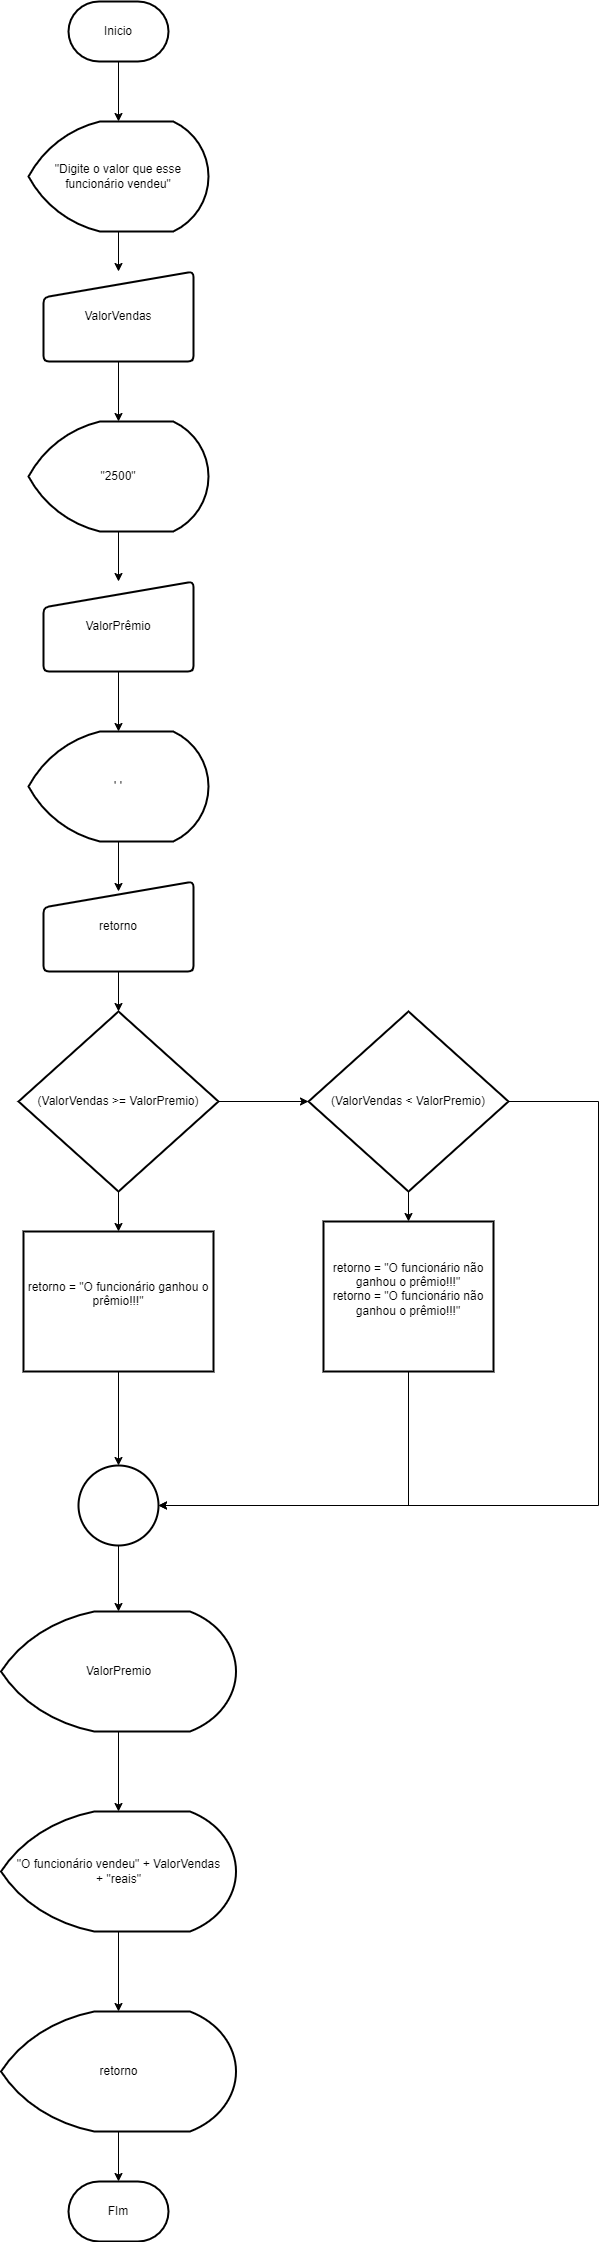

The diagram above was exported from draw.io. Its source (the exported page's mxGraphModel, read from the mxfile embedded in the PNG):
<mxGraphModel dx="1114" dy="610" grid="1" gridSize="10" guides="1" tooltips="1" connect="1" arrows="1" fold="1" page="1" pageScale="1" pageWidth="827" pageHeight="1169" math="0" shadow="0">
  <root>
    <mxCell id="0" />
    <mxCell id="1" parent="0" />
    <mxCell id="mGazFPkEP45L61kAsRwW-38" style="edgeStyle=orthogonalEdgeStyle;rounded=0;orthogonalLoop=1;jettySize=auto;html=1;" edge="1" parent="1" source="mGazFPkEP45L61kAsRwW-1" target="mGazFPkEP45L61kAsRwW-3">
      <mxGeometry relative="1" as="geometry" />
    </mxCell>
    <mxCell id="mGazFPkEP45L61kAsRwW-1" value="Inicio" style="strokeWidth=2;html=1;shape=mxgraph.flowchart.terminator;whiteSpace=wrap;" vertex="1" parent="1">
      <mxGeometry x="360" y="290" width="100" height="60" as="geometry" />
    </mxCell>
    <mxCell id="mGazFPkEP45L61kAsRwW-2" value="FIm" style="strokeWidth=2;html=1;shape=mxgraph.flowchart.terminator;whiteSpace=wrap;" vertex="1" parent="1">
      <mxGeometry x="360" y="2470" width="100" height="60" as="geometry" />
    </mxCell>
    <mxCell id="mGazFPkEP45L61kAsRwW-39" style="edgeStyle=orthogonalEdgeStyle;rounded=0;orthogonalLoop=1;jettySize=auto;html=1;entryX=0.5;entryY=0;entryDx=0;entryDy=0;" edge="1" parent="1" source="mGazFPkEP45L61kAsRwW-3" target="mGazFPkEP45L61kAsRwW-4">
      <mxGeometry relative="1" as="geometry" />
    </mxCell>
    <mxCell id="mGazFPkEP45L61kAsRwW-3" value="&lt;div&gt;&lt;br&gt;&lt;/div&gt;&lt;div&gt;&quot;Digite o valor que esse funcionário vendeu&quot;&lt;/div&gt;&lt;div&gt;&lt;br&gt;&lt;/div&gt;" style="strokeWidth=2;html=1;shape=mxgraph.flowchart.display;whiteSpace=wrap;" vertex="1" parent="1">
      <mxGeometry x="320" y="410" width="180" height="110" as="geometry" />
    </mxCell>
    <mxCell id="mGazFPkEP45L61kAsRwW-4" value="ValorVendas" style="html=1;strokeWidth=2;shape=manualInput;whiteSpace=wrap;rounded=1;size=26;arcSize=11;" vertex="1" parent="1">
      <mxGeometry x="335" y="560" width="150" height="90" as="geometry" />
    </mxCell>
    <mxCell id="mGazFPkEP45L61kAsRwW-41" style="edgeStyle=orthogonalEdgeStyle;rounded=0;orthogonalLoop=1;jettySize=auto;html=1;entryX=0.5;entryY=0;entryDx=0;entryDy=0;" edge="1" parent="1" source="mGazFPkEP45L61kAsRwW-5" target="mGazFPkEP45L61kAsRwW-6">
      <mxGeometry relative="1" as="geometry" />
    </mxCell>
    <mxCell id="mGazFPkEP45L61kAsRwW-5" value="&quot;2500&quot;" style="strokeWidth=2;html=1;shape=mxgraph.flowchart.display;whiteSpace=wrap;" vertex="1" parent="1">
      <mxGeometry x="320" y="710" width="180" height="110" as="geometry" />
    </mxCell>
    <mxCell id="mGazFPkEP45L61kAsRwW-6" value="ValorPrêmio" style="html=1;strokeWidth=2;shape=manualInput;whiteSpace=wrap;rounded=1;size=26;arcSize=11;" vertex="1" parent="1">
      <mxGeometry x="335" y="870" width="150" height="90" as="geometry" />
    </mxCell>
    <mxCell id="mGazFPkEP45L61kAsRwW-7" value="' '" style="strokeWidth=2;html=1;shape=mxgraph.flowchart.display;whiteSpace=wrap;" vertex="1" parent="1">
      <mxGeometry x="320" y="1020" width="180" height="110" as="geometry" />
    </mxCell>
    <mxCell id="mGazFPkEP45L61kAsRwW-8" value="retorno" style="html=1;strokeWidth=2;shape=manualInput;whiteSpace=wrap;rounded=1;size=26;arcSize=11;" vertex="1" parent="1">
      <mxGeometry x="335" y="1170" width="150" height="90" as="geometry" />
    </mxCell>
    <mxCell id="mGazFPkEP45L61kAsRwW-18" value="" style="edgeStyle=orthogonalEdgeStyle;rounded=0;orthogonalLoop=1;jettySize=auto;html=1;" edge="1" parent="1" source="mGazFPkEP45L61kAsRwW-9" target="mGazFPkEP45L61kAsRwW-17">
      <mxGeometry relative="1" as="geometry" />
    </mxCell>
    <mxCell id="mGazFPkEP45L61kAsRwW-23" value="" style="edgeStyle=orthogonalEdgeStyle;rounded=0;orthogonalLoop=1;jettySize=auto;html=1;" edge="1" parent="1" source="mGazFPkEP45L61kAsRwW-9" target="mGazFPkEP45L61kAsRwW-22">
      <mxGeometry relative="1" as="geometry" />
    </mxCell>
    <mxCell id="mGazFPkEP45L61kAsRwW-9" value="(ValorVendas &gt;= ValorPremio)" style="strokeWidth=2;html=1;shape=mxgraph.flowchart.decision;whiteSpace=wrap;" vertex="1" parent="1">
      <mxGeometry x="310" y="1300" width="200" height="180" as="geometry" />
    </mxCell>
    <mxCell id="mGazFPkEP45L61kAsRwW-30" style="edgeStyle=orthogonalEdgeStyle;rounded=0;orthogonalLoop=1;jettySize=auto;html=1;" edge="1" parent="1" source="mGazFPkEP45L61kAsRwW-17" target="mGazFPkEP45L61kAsRwW-28">
      <mxGeometry relative="1" as="geometry" />
    </mxCell>
    <mxCell id="mGazFPkEP45L61kAsRwW-17" value="&lt;div&gt;retorno = &quot;O funcionário ganhou o prêmio!!!&quot;&lt;/div&gt;&lt;div&gt;&lt;br&gt;&lt;/div&gt;" style="whiteSpace=wrap;html=1;strokeWidth=2;" vertex="1" parent="1">
      <mxGeometry x="315" y="1520" width="190" height="140" as="geometry" />
    </mxCell>
    <mxCell id="mGazFPkEP45L61kAsRwW-25" value="" style="edgeStyle=orthogonalEdgeStyle;rounded=0;orthogonalLoop=1;jettySize=auto;html=1;" edge="1" parent="1" source="mGazFPkEP45L61kAsRwW-22" target="mGazFPkEP45L61kAsRwW-24">
      <mxGeometry relative="1" as="geometry" />
    </mxCell>
    <mxCell id="mGazFPkEP45L61kAsRwW-31" style="edgeStyle=orthogonalEdgeStyle;rounded=0;orthogonalLoop=1;jettySize=auto;html=1;entryX=1;entryY=0.5;entryDx=0;entryDy=0;" edge="1" parent="1" source="mGazFPkEP45L61kAsRwW-22" target="mGazFPkEP45L61kAsRwW-28">
      <mxGeometry relative="1" as="geometry">
        <Array as="points">
          <mxPoint x="890" y="1390" />
          <mxPoint x="890" y="1794" />
        </Array>
      </mxGeometry>
    </mxCell>
    <mxCell id="mGazFPkEP45L61kAsRwW-22" value="(ValorVendas &amp;lt; ValorPremio)" style="strokeWidth=2;html=1;shape=mxgraph.flowchart.decision;whiteSpace=wrap;" vertex="1" parent="1">
      <mxGeometry x="600" y="1300" width="200" height="180" as="geometry" />
    </mxCell>
    <mxCell id="mGazFPkEP45L61kAsRwW-29" value="" style="edgeStyle=orthogonalEdgeStyle;rounded=0;orthogonalLoop=1;jettySize=auto;html=1;" edge="1" parent="1" source="mGazFPkEP45L61kAsRwW-24" target="mGazFPkEP45L61kAsRwW-28">
      <mxGeometry relative="1" as="geometry">
        <Array as="points">
          <mxPoint x="700" y="1794" />
        </Array>
      </mxGeometry>
    </mxCell>
    <mxCell id="mGazFPkEP45L61kAsRwW-24" value="&lt;div&gt;retorno = &quot;O funcionário não ganhou o prêmio!!!&quot;&lt;/div&gt;&lt;div&gt;retorno = &quot;O funcionário não ganhou o prêmio!!!&quot;&lt;/div&gt;&lt;div&gt;&lt;br&gt;&lt;/div&gt;" style="whiteSpace=wrap;html=1;strokeWidth=2;" vertex="1" parent="1">
      <mxGeometry x="615" y="1510" width="170" height="150" as="geometry" />
    </mxCell>
    <mxCell id="mGazFPkEP45L61kAsRwW-26" style="edgeStyle=orthogonalEdgeStyle;rounded=0;orthogonalLoop=1;jettySize=auto;html=1;exitX=0.5;exitY=1;exitDx=0;exitDy=0;" edge="1" parent="1" source="mGazFPkEP45L61kAsRwW-24" target="mGazFPkEP45L61kAsRwW-24">
      <mxGeometry relative="1" as="geometry" />
    </mxCell>
    <mxCell id="mGazFPkEP45L61kAsRwW-27" style="edgeStyle=orthogonalEdgeStyle;rounded=0;orthogonalLoop=1;jettySize=auto;html=1;exitX=0.5;exitY=1;exitDx=0;exitDy=0;" edge="1" parent="1" source="mGazFPkEP45L61kAsRwW-24" target="mGazFPkEP45L61kAsRwW-24">
      <mxGeometry relative="1" as="geometry" />
    </mxCell>
    <mxCell id="mGazFPkEP45L61kAsRwW-28" value="" style="ellipse;whiteSpace=wrap;html=1;strokeWidth=2;" vertex="1" parent="1">
      <mxGeometry x="370" y="1754" width="80" height="80" as="geometry" />
    </mxCell>
    <mxCell id="mGazFPkEP45L61kAsRwW-34" value="" style="edgeStyle=orthogonalEdgeStyle;rounded=0;orthogonalLoop=1;jettySize=auto;html=1;" edge="1" parent="1" source="mGazFPkEP45L61kAsRwW-32" target="mGazFPkEP45L61kAsRwW-33">
      <mxGeometry relative="1" as="geometry" />
    </mxCell>
    <mxCell id="mGazFPkEP45L61kAsRwW-32" value="ValorPremio" style="strokeWidth=2;html=1;shape=mxgraph.flowchart.display;whiteSpace=wrap;" vertex="1" parent="1">
      <mxGeometry x="292.5" y="1900" width="235" height="120" as="geometry" />
    </mxCell>
    <mxCell id="mGazFPkEP45L61kAsRwW-36" value="" style="edgeStyle=orthogonalEdgeStyle;rounded=0;orthogonalLoop=1;jettySize=auto;html=1;" edge="1" parent="1" source="mGazFPkEP45L61kAsRwW-33" target="mGazFPkEP45L61kAsRwW-35">
      <mxGeometry relative="1" as="geometry" />
    </mxCell>
    <mxCell id="mGazFPkEP45L61kAsRwW-33" value="&quot;O funcionário vendeu&quot; + ValorVendas&lt;br&gt;+ &quot;reais&quot;" style="strokeWidth=2;html=1;shape=mxgraph.flowchart.display;whiteSpace=wrap;" vertex="1" parent="1">
      <mxGeometry x="292.5" y="2100" width="235" height="120" as="geometry" />
    </mxCell>
    <mxCell id="mGazFPkEP45L61kAsRwW-35" value="retorno" style="strokeWidth=2;html=1;shape=mxgraph.flowchart.display;whiteSpace=wrap;" vertex="1" parent="1">
      <mxGeometry x="292.5" y="2300" width="235" height="120" as="geometry" />
    </mxCell>
    <mxCell id="mGazFPkEP45L61kAsRwW-37" style="edgeStyle=orthogonalEdgeStyle;rounded=0;orthogonalLoop=1;jettySize=auto;html=1;entryX=0.5;entryY=0;entryDx=0;entryDy=0;entryPerimeter=0;" edge="1" parent="1" source="mGazFPkEP45L61kAsRwW-28" target="mGazFPkEP45L61kAsRwW-32">
      <mxGeometry relative="1" as="geometry" />
    </mxCell>
    <mxCell id="mGazFPkEP45L61kAsRwW-40" style="edgeStyle=orthogonalEdgeStyle;rounded=0;orthogonalLoop=1;jettySize=auto;html=1;entryX=0.5;entryY=0;entryDx=0;entryDy=0;entryPerimeter=0;" edge="1" parent="1" source="mGazFPkEP45L61kAsRwW-4" target="mGazFPkEP45L61kAsRwW-5">
      <mxGeometry relative="1" as="geometry" />
    </mxCell>
    <mxCell id="mGazFPkEP45L61kAsRwW-42" style="edgeStyle=orthogonalEdgeStyle;rounded=0;orthogonalLoop=1;jettySize=auto;html=1;entryX=0.5;entryY=0;entryDx=0;entryDy=0;entryPerimeter=0;" edge="1" parent="1" source="mGazFPkEP45L61kAsRwW-6" target="mGazFPkEP45L61kAsRwW-7">
      <mxGeometry relative="1" as="geometry" />
    </mxCell>
    <mxCell id="mGazFPkEP45L61kAsRwW-43" style="edgeStyle=orthogonalEdgeStyle;rounded=0;orthogonalLoop=1;jettySize=auto;html=1;entryX=0.5;entryY=0.111;entryDx=0;entryDy=0;entryPerimeter=0;" edge="1" parent="1" source="mGazFPkEP45L61kAsRwW-7" target="mGazFPkEP45L61kAsRwW-8">
      <mxGeometry relative="1" as="geometry" />
    </mxCell>
    <mxCell id="mGazFPkEP45L61kAsRwW-44" style="edgeStyle=orthogonalEdgeStyle;rounded=0;orthogonalLoop=1;jettySize=auto;html=1;entryX=0.5;entryY=0;entryDx=0;entryDy=0;entryPerimeter=0;" edge="1" parent="1" source="mGazFPkEP45L61kAsRwW-8" target="mGazFPkEP45L61kAsRwW-9">
      <mxGeometry relative="1" as="geometry" />
    </mxCell>
    <mxCell id="mGazFPkEP45L61kAsRwW-45" style="edgeStyle=orthogonalEdgeStyle;rounded=0;orthogonalLoop=1;jettySize=auto;html=1;entryX=0.5;entryY=0;entryDx=0;entryDy=0;entryPerimeter=0;" edge="1" parent="1" source="mGazFPkEP45L61kAsRwW-35" target="mGazFPkEP45L61kAsRwW-2">
      <mxGeometry relative="1" as="geometry" />
    </mxCell>
  </root>
</mxGraphModel>